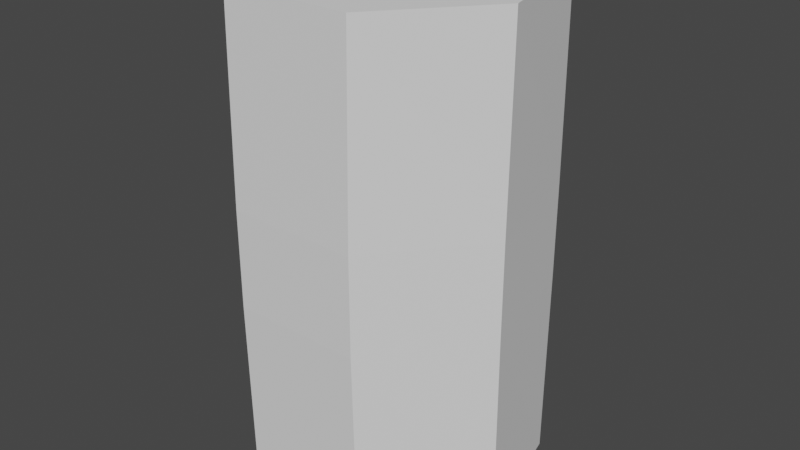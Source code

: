 # Source: Clay.blend  (saved by Blender 3.3.6; exported with 4.5.12 LTS)
import bpy
from mathutils import Matrix  # noqa: F401  (used for matrix-valued properties, if any)

bpy.ops.wm.read_factory_settings(use_empty=True)
scene = bpy.context.scene
scene.name = 'Scene'

# ---- collections
col_collection = bpy.data.collections.new('Collection'); scene.collection.children.link(col_collection)

# ---- world
world_world = bpy.data.worlds.new('World'); scene.world = world_world
world_world.use_nodes = True; world_world.node_tree.nodes.clear()
_N = world_world.node_tree.nodes; _L = world_world.node_tree.links
n0 = _N.new('ShaderNodeOutputWorld'); n0.name = 'World Output'; n0.location = (300, 300)
n1 = _N.new('ShaderNodeBackground'); n1.name = 'Background'; n1.location = (10, 300)
n1.inputs[0].default_value = (0.05088, 0.05088, 0.05088, 1.0)
_L.new(n1.outputs[0], n0.inputs[0])
n0.is_active_output = True
world_world.color = (0.05088, 0.05088, 0.05088)
world_world.use_sun_shadow = False
world_world.sun_shadow_jitter_overblur = 0.0

# ---- meshes
me_sphere = bpy.data.meshes.new('Sphere')
me_sphere.from_pydata([(9.935e-10, 0.09236, 0.1568), (0.0, 0.09511, 0.0309), (0.0, 0.09511, -0.0309), (9.935e-10, 0.09236, -0.1568), (0.07455, 0.05759, 0.1568), (0.07436, 0.0593, 0.0309), (0.07436, 0.0593, -0.0309), (0.07455, 0.05759, -0.1568), (0.09297, -0.02055, 0.1568), (0.09272, -0.02116, 0.0309), (0.09272, -0.02116, -0.0309), (0.09297, -0.02055, -0.1568), (0.04137, -0.08322, 0.1568), (0.04126, -0.08569, 0.0309), (0.04126, -0.08569, -0.0309), (0.04137, -0.08322, -0.1568), (-0.04137, -0.08322, 0.1568), (-0.04126, -0.08569, 0.0309), (-0.04126, -0.08569, -0.0309), (-0.04137, -0.08322, -0.1568), (-0.09297, -0.02055, 0.1568), (-0.09272, -0.02116, 0.0309), (-0.09272, -0.02116, -0.0309), (-0.09297, -0.02055, -0.1568), (-0.07455, 0.05759, 0.1568), (-0.07436, 0.0593, 0.0309), (-0.07436, 0.0593, -0.0309), (-0.07455, 0.05759, -0.1568)], [], [(3, 2, 6, 7), (1, 0, 4, 5), (2, 1, 5, 6), (6, 5, 9, 10), (7, 6, 10, 11), (5, 4, 8, 9), (10, 9, 13, 14), (11, 10, 14, 15), (9, 8, 12, 13), (14, 13, 17, 18), (15, 14, 18, 19), (13, 12, 16, 17), (18, 17, 21, 22), (19, 18, 22, 23), (17, 16, 20, 21), (22, 21, 25, 26), (3, 7, 11, 15, 19, 23, 27), (23, 22, 26, 27), (21, 20, 24, 25), (26, 25, 1, 2), (27, 26, 2, 3), (25, 24, 0, 1), (4, 0, 24, 20, 16, 12, 8)])
_uv = me_sphere.uv_layers.new(name='UVMap')
_uv.uv.foreach_set('vector', [0.7143, 0.2, 0.7143, 0.4, 0.5714, 0.4, 0.5714, 0.2, 0.7143, 0.6, 0.7143, 0.8, 0.5714, 0.8, 0.5714, 0.6, 0.7143, 0.4, 0.7143, 0.6, 0.5714, 0.6, 0.5714, 0.4, 0.5714, 0.4, 0.5714, 0.6, 0.4286, 0.6, 0.4286, 0.4, 0.5714, 0.2, 0.5714, 0.4, 0.4286, 0.4, 0.4286, 0.2, 0.5714, 0.6, 0.5714, 0.8, 0.4286, 0.8, 0.4286, 0.6, 0.4286, 0.4, 0.4286, 0.6, 0.2857, 0.6, 0.2857, 0.4, 0.4286, 0.2, 0.4286, 0.4, 0.2857, 0.4, 0.2857, 0.2, 0.4286, 0.6, 0.4286, 0.8, 0.2857, 0.8, 0.2857, 0.6, 0.2857, 0.4, 0.2857, 0.6, 0.1429, 0.6, 0.1429, 0.4, 0.2857, 0.2, 0.2857, 0.4, 0.1429, 0.4, 0.1429, 0.2, 0.2857, 0.6, 0.2857, 0.8, 0.1429, 0.8, 0.1429, 0.6, 0.1429, 0.4, 0.1429, 0.6, 2.98e-08, 0.6, 2.98e-08, 0.4, 0.1429, 0.2, 0.1429, 0.4, 2.98e-08, 0.4, 0.0, 0.2, 0.1429, 0.6, 0.1429, 0.8, 0.0, 0.8, 2.98e-08, 0.6, 1.0, 0.4, 1.0, 0.6, 0.8571, 0.6, 0.8571, 0.4, 0.7143, 0.2, 0.5714, 0.2, 0.4286, 0.2, 0.2857, 0.2, 0.1429, 0.2, 1.0, 0.2, 0.8571, 0.2, 1.0, 0.2, 1.0, 0.4, 0.8571, 0.4, 0.8571, 0.2, 1.0, 0.6, 1.0, 0.8, 0.8571, 0.8, 0.8571, 0.6, 0.8571, 0.4, 0.8571, 0.6, 0.7143, 0.6, 0.7143, 0.4, 0.8571, 0.2, 0.8571, 0.4, 0.7143, 0.4, 0.7143, 0.2, 0.8571, 0.6, 0.8571, 0.8, 0.7143, 0.8, 0.7143, 0.6, 0.5714, 0.8, 0.7143, 0.8, 0.8571, 0.8, 0.0, 0.8, 0.1429, 0.8, 0.2857, 0.8, 0.4286, 0.8])
me_sphere.update()

# ---- objects
ob_sphere = bpy.data.objects.new('Sphere', me_sphere)

# ---- transforms, parenting, visibility, modifiers, constraints
ob_sphere.location = (0.0, 0.0, 0.0)

# ---- collection membership
col_collection.objects.link(ob_sphere)

# ---- scene / render settings (as saved in the file)
scene.frame_start = 1; scene.frame_end = 250; scene.frame_set(1)
scene.render.engine = 'BLENDER_EEVEE_NEXT'
scene.cycles.sampling_pattern = 'TABULATED_SOBOL'
scene.cycles.use_light_tree = False
scene.view_settings.view_transform = 'Filmic'
bpy.context.view_layer.update()

# ---- added for rendering (the .blend has no active camera and no usable light): camera, sun
cam_auto = bpy.data.cameras.new('AutoCamera')
cam_auto.lens = 50.0
cam_auto.sensor_width = 36.0
cam_auto.clip_end = 1000.0
ob_auto_camera = bpy.data.objects.new('AutoCamera', cam_auto)
scene.collection.objects.link(ob_auto_camera)
ob_auto_camera.location = (0.376509, -0.447102, 0.301207)
ob_auto_camera.rotation_euler = (1.09748, -7.21219e-08, 0.694738)
scene.camera = ob_auto_camera
light_auto_sun = bpy.data.lights.new('AutoSun', 'SUN')
light_auto_sun.energy = 3.0
light_auto_sun.angle = 0.0523599
ob_auto_sun = bpy.data.objects.new('AutoSun', light_auto_sun)
scene.collection.objects.link(ob_auto_sun)
ob_auto_sun.rotation_euler = (0.872665, 0.174533, 0.523599)
bpy.context.view_layer.update()

